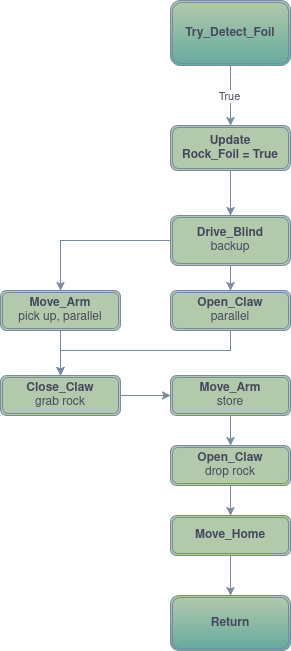

The diagram above was exported from draw.io. Its source (the exported page's mxGraphModel, read from the mxfile embedded in the PNG):
<mxGraphModel dx="1414" dy="947" grid="1" gridSize="10" guides="1" tooltips="1" connect="1" arrows="1" fold="1" page="1" pageScale="1" pageWidth="1100" pageHeight="850" math="0" shadow="0">
  <root>
    <mxCell id="0" />
    <mxCell id="1" parent="0" />
    <mxCell id="RLcPSumKJNoJ4B3xHw2W-1" edge="1" parent="1" source="RLcPSumKJNoJ4B3xHw2W-3" style="edgeStyle=orthogonalEdgeStyle;rounded=0;orthogonalLoop=1;jettySize=auto;html=1;strokeColor=#788AA3;fontColor=#46495D;fillColor=#B2C9AB;" target="RLcPSumKJNoJ4B3xHw2W-5" value="">
      <mxGeometry relative="1" as="geometry" />
    </mxCell>
    <mxCell id="RLcPSumKJNoJ4B3xHw2W-2" connectable="0" parent="RLcPSumKJNoJ4B3xHw2W-1" style="edgeLabel;html=1;align=center;verticalAlign=middle;resizable=0;points=[];strokeColor=#788AA3;fontColor=#46495D;fillColor=#B2C9AB;" value="True" vertex="1">
      <mxGeometry relative="1" x="0.0097" y="-2" as="geometry">
        <mxPoint as="offset" />
      </mxGeometry>
    </mxCell>
    <UserObject label="&lt;b&gt;Try_Detect_Foil&lt;/b&gt;" link="data:page/id,PyinpEX_f7gM59zT9vME" id="RLcPSumKJNoJ4B3xHw2W-3">
      <mxCell parent="1" style="shape=ext;double=1;rounded=1;whiteSpace=wrap;html=1;strokeColor=#788AA3;fillColor=#B2C9AB;labelBackgroundColor=none;fontColor=#46495D;gradientColor=#67AB9F;" vertex="1">
        <mxGeometry height="65" width="120" x="490" y="90" as="geometry" />
      </mxCell>
    </UserObject>
    <mxCell id="RLcPSumKJNoJ4B3xHw2W-4" edge="1" parent="1" source="RLcPSumKJNoJ4B3xHw2W-5" style="edgeStyle=orthogonalEdgeStyle;rounded=0;orthogonalLoop=1;jettySize=auto;html=1;strokeColor=#788AA3;fontColor=#46495D;fillColor=#B2C9AB;" target="RLcPSumKJNoJ4B3xHw2W-8" value="">
      <mxGeometry relative="1" as="geometry" />
    </mxCell>
    <mxCell id="RLcPSumKJNoJ4B3xHw2W-5" parent="1" style="shape=ext;double=1;rounded=1;whiteSpace=wrap;html=1;strokeColor=#788AA3;fillColor=#B2C9AB;labelBackgroundColor=none;fontColor=#46495D;" value="&lt;b&gt;Update&lt;/b&gt;&lt;div&gt;&lt;b&gt;Rock_Foil = True&lt;/b&gt;&lt;/div&gt;" vertex="1">
      <mxGeometry height="45" width="120" x="490" y="215" as="geometry" />
    </mxCell>
    <mxCell id="RLcPSumKJNoJ4B3xHw2W-6" edge="1" parent="1" source="RLcPSumKJNoJ4B3xHw2W-8" style="edgeStyle=orthogonalEdgeStyle;rounded=0;orthogonalLoop=1;jettySize=auto;html=1;entryX=0.5;entryY=0;entryDx=0;entryDy=0;strokeColor=#788AA3;fontColor=#46495D;fillColor=#B2C9AB;" target="RLcPSumKJNoJ4B3xHw2W-11">
      <mxGeometry relative="1" as="geometry" />
    </mxCell>
    <mxCell id="RLcPSumKJNoJ4B3xHw2W-7" edge="1" parent="1" source="RLcPSumKJNoJ4B3xHw2W-8" style="edgeStyle=orthogonalEdgeStyle;rounded=0;orthogonalLoop=1;jettySize=auto;html=1;strokeColor=#788AA3;fontColor=#46495D;fillColor=#B2C9AB;" target="RLcPSumKJNoJ4B3xHw2W-13" value="">
      <mxGeometry relative="1" as="geometry" />
    </mxCell>
    <mxCell id="RLcPSumKJNoJ4B3xHw2W-8" parent="1" style="shape=ext;double=1;rounded=1;whiteSpace=wrap;html=1;strokeColor=#788AA3;fillColor=#B2C9AB;labelBackgroundColor=none;fontColor=#46495D;" value="&lt;b&gt;Drive_Blind&lt;/b&gt;&lt;div&gt;backup&lt;/div&gt;" vertex="1">
      <mxGeometry height="50" width="120" x="490" y="305" as="geometry" />
    </mxCell>
    <mxCell id="RLcPSumKJNoJ4B3xHw2W-9" edge="1" parent="1" source="RLcPSumKJNoJ4B3xHw2W-3" style="edgeStyle=orthogonalEdgeStyle;rounded=0;orthogonalLoop=1;jettySize=auto;html=1;exitX=0.5;exitY=1;exitDx=0;exitDy=0;strokeColor=#788AA3;fontColor=#46495D;fillColor=#B2C9AB;" target="RLcPSumKJNoJ4B3xHw2W-3">
      <mxGeometry relative="1" as="geometry" />
    </mxCell>
    <mxCell id="RLcPSumKJNoJ4B3xHw2W-10" edge="1" parent="1" source="RLcPSumKJNoJ4B3xHw2W-11" style="edgeStyle=orthogonalEdgeStyle;rounded=0;orthogonalLoop=1;jettySize=auto;html=1;strokeColor=#788AA3;fontColor=#46495D;fillColor=#B2C9AB;" target="RLcPSumKJNoJ4B3xHw2W-15" value="">
      <mxGeometry relative="1" as="geometry" />
    </mxCell>
    <mxCell id="RLcPSumKJNoJ4B3xHw2W-11" parent="1" style="shape=ext;double=1;rounded=1;whiteSpace=wrap;html=1;strokeColor=#788AA3;fillColor=#B2C9AB;labelBackgroundColor=none;fontColor=#46495D;" value="&lt;b&gt;Move_Arm&lt;/b&gt;&lt;div&gt;pick up, parallel&lt;/div&gt;" vertex="1">
      <mxGeometry height="40" width="120" x="320" y="380" as="geometry" />
    </mxCell>
    <mxCell id="D_AT8N_QqppdvB5ttUUl-1" edge="1" parent="1" source="RLcPSumKJNoJ4B3xHw2W-13" style="edgeStyle=orthogonalEdgeStyle;rounded=0;orthogonalLoop=1;jettySize=auto;html=1;entryX=0.5;entryY=0;entryDx=0;entryDy=0;strokeColor=#788AA3;fontColor=#46495D;fillColor=#B2C9AB;" target="RLcPSumKJNoJ4B3xHw2W-15">
      <mxGeometry relative="1" as="geometry">
        <Array as="points">
          <mxPoint x="550" y="440" />
          <mxPoint x="380" y="440" />
        </Array>
      </mxGeometry>
    </mxCell>
    <mxCell id="RLcPSumKJNoJ4B3xHw2W-13" parent="1" style="shape=ext;double=1;rounded=1;whiteSpace=wrap;html=1;strokeColor=#788AA3;fillColor=#B2C9AB;labelBackgroundColor=none;fontColor=#46495D;" value="&lt;b&gt;Open_Claw&lt;/b&gt;&lt;div&gt;parallel&lt;/div&gt;" vertex="1">
      <mxGeometry height="40" width="120" x="490" y="380" as="geometry" />
    </mxCell>
    <mxCell id="RLcPSumKJNoJ4B3xHw2W-14" edge="1" parent="1" source="RLcPSumKJNoJ4B3xHw2W-15" style="edgeStyle=orthogonalEdgeStyle;rounded=0;orthogonalLoop=1;jettySize=auto;html=1;strokeColor=#788AA3;fontColor=#46495D;fillColor=#B2C9AB;" target="RLcPSumKJNoJ4B3xHw2W-17" value="">
      <mxGeometry relative="1" as="geometry" />
    </mxCell>
    <mxCell id="RLcPSumKJNoJ4B3xHw2W-15" parent="1" style="shape=ext;double=1;rounded=1;whiteSpace=wrap;html=1;strokeColor=#788AA3;fillColor=#B2C9AB;labelBackgroundColor=none;fontColor=#46495D;" value="&lt;b&gt;Close_Claw&lt;/b&gt;&lt;div&gt;grab rock&lt;/div&gt;" vertex="1">
      <mxGeometry height="40" width="120" x="320" y="465" as="geometry" />
    </mxCell>
    <mxCell id="RLcPSumKJNoJ4B3xHw2W-16" edge="1" parent="1" source="RLcPSumKJNoJ4B3xHw2W-17" style="edgeStyle=orthogonalEdgeStyle;rounded=0;orthogonalLoop=1;jettySize=auto;html=1;strokeColor=#788AA3;fontColor=#46495D;fillColor=#B2C9AB;" target="RLcPSumKJNoJ4B3xHw2W-19" value="">
      <mxGeometry relative="1" as="geometry" />
    </mxCell>
    <mxCell id="RLcPSumKJNoJ4B3xHw2W-17" parent="1" style="shape=ext;double=1;rounded=1;whiteSpace=wrap;html=1;strokeColor=#788AA3;fillColor=#B2C9AB;labelBackgroundColor=none;fontColor=#46495D;" value="&lt;b&gt;Move_Arm&lt;/b&gt;&lt;div&gt;store&lt;/div&gt;" vertex="1">
      <mxGeometry height="40" width="120" x="490" y="465" as="geometry" />
    </mxCell>
    <mxCell id="RLcPSumKJNoJ4B3xHw2W-18" edge="1" parent="1" source="RLcPSumKJNoJ4B3xHw2W-19" style="edgeStyle=orthogonalEdgeStyle;rounded=0;orthogonalLoop=1;jettySize=auto;html=1;strokeColor=#788AA3;fontColor=#46495D;fillColor=#B2C9AB;" target="RLcPSumKJNoJ4B3xHw2W-20" value="">
      <mxGeometry relative="1" as="geometry" />
    </mxCell>
    <mxCell id="RLcPSumKJNoJ4B3xHw2W-19" parent="1" style="shape=ext;double=1;rounded=1;whiteSpace=wrap;html=1;strokeColor=#788AA3;fillColor=#B2C9AB;labelBackgroundColor=none;fontColor=#46495D;" value="&lt;b&gt;Open_Claw&lt;/b&gt;&lt;div&gt;drop rock&lt;/div&gt;" vertex="1">
      <mxGeometry height="40" width="120" x="490" y="535" as="geometry" />
    </mxCell>
    <mxCell id="9l2ELInHa6CMyUQjrIiJ-2" edge="1" parent="1" source="RLcPSumKJNoJ4B3xHw2W-20" style="edgeStyle=orthogonalEdgeStyle;rounded=0;orthogonalLoop=1;jettySize=auto;html=1;strokeColor=#788AA3;fontColor=#46495D;fillColor=#B2C9AB;" target="9l2ELInHa6CMyUQjrIiJ-1" value="">
      <mxGeometry relative="1" as="geometry" />
    </mxCell>
    <mxCell id="RLcPSumKJNoJ4B3xHw2W-20" parent="1" style="shape=ext;double=1;rounded=1;whiteSpace=wrap;html=1;strokeColor=#788AA3;fillColor=#B2C9AB;labelBackgroundColor=none;fontColor=#46495D;" value="&lt;b&gt;Move_Home&lt;/b&gt;" vertex="1">
      <mxGeometry height="40" width="120" x="490" y="605" as="geometry" />
    </mxCell>
    <UserObject label="&lt;b&gt;Return&lt;/b&gt;" link="data:page/id,PyinpEX_f7gM59zT9vME" id="9l2ELInHa6CMyUQjrIiJ-1">
      <mxCell parent="1" style="shape=ext;double=1;rounded=1;whiteSpace=wrap;html=1;strokeColor=#788AA3;fillColor=#B2C9AB;labelBackgroundColor=none;fontColor=#46495D;gradientColor=#67AB9F;" vertex="1">
        <mxGeometry height="55" width="120" x="490" y="685" as="geometry" />
      </mxCell>
    </UserObject>
  </root>
</mxGraphModel>